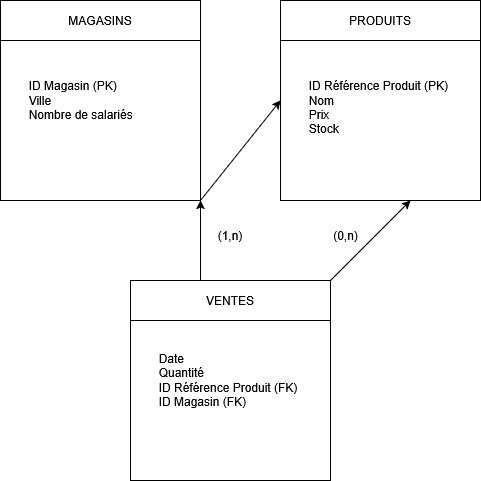

The diagram above was exported from draw.io. Its source (the exported page's mxGraphModel, read from the mxfile embedded in the PNG):
<mxGraphModel dx="910" dy="709" grid="1" gridSize="10" guides="1" tooltips="1" connect="1" arrows="1" fold="1" page="1" pageScale="1" pageWidth="827" pageHeight="1169" math="0" shadow="0">
  <root>
    <mxCell id="0" />
    <mxCell id="1" parent="0" />
    <mxCell id="_U7k2PUB69hUrG8lWdUb-1" value="&lt;div&gt;&lt;span style=&quot;white-space: pre;&quot;&gt;&#09;&lt;/span&gt;ID Magasin (PK)&lt;/div&gt;&lt;div&gt;&lt;span style=&quot;white-space: pre;&quot;&gt;&#09;&lt;/span&gt;Ville&lt;/div&gt;&lt;div&gt;&lt;span style=&quot;white-space: pre;&quot;&gt;&#09;&lt;/span&gt;Nombre de salariés&lt;/div&gt;" style="whiteSpace=wrap;html=1;aspect=fixed;align=left;" vertex="1" parent="1">
      <mxGeometry x="120" y="120" width="200" height="200" as="geometry" />
    </mxCell>
    <mxCell id="_U7k2PUB69hUrG8lWdUb-2" value="MAGASINS" style="rounded=0;whiteSpace=wrap;html=1;" vertex="1" parent="1">
      <mxGeometry x="120" y="120" width="200" height="40" as="geometry" />
    </mxCell>
    <mxCell id="_U7k2PUB69hUrG8lWdUb-3" style="edgeStyle=orthogonalEdgeStyle;rounded=0;orthogonalLoop=1;jettySize=auto;html=1;exitX=0.5;exitY=1;exitDx=0;exitDy=0;" edge="1" parent="1" source="_U7k2PUB69hUrG8lWdUb-2" target="_U7k2PUB69hUrG8lWdUb-2">
      <mxGeometry relative="1" as="geometry" />
    </mxCell>
    <mxCell id="_U7k2PUB69hUrG8lWdUb-4" value="&lt;div&gt;&lt;br&gt;&lt;/div&gt;&lt;div&gt;&lt;span style=&quot;white-space: pre;&quot;&gt;&#09;&lt;/span&gt;ID Référence Produit (PK)&lt;/div&gt;&lt;div&gt;&lt;span style=&quot;white-space: pre;&quot;&gt;&#09;&lt;/span&gt;Nom&lt;/div&gt;&lt;div&gt;&lt;span style=&quot;white-space: pre;&quot;&gt;&#09;&lt;/span&gt;Prix&lt;/div&gt;&lt;div&gt;&lt;span style=&quot;white-space: pre;&quot;&gt;&#09;&lt;/span&gt;Stock&lt;/div&gt;" style="whiteSpace=wrap;html=1;aspect=fixed;align=left;verticalAlign=middle;" vertex="1" parent="1">
      <mxGeometry x="400" y="120" width="200" height="200" as="geometry" />
    </mxCell>
    <mxCell id="_U7k2PUB69hUrG8lWdUb-5" value="PRODUITS" style="rounded=0;whiteSpace=wrap;html=1;" vertex="1" parent="1">
      <mxGeometry x="400" y="120" width="200" height="40" as="geometry" />
    </mxCell>
    <mxCell id="_U7k2PUB69hUrG8lWdUb-6" style="edgeStyle=orthogonalEdgeStyle;rounded=0;orthogonalLoop=1;jettySize=auto;html=1;exitX=0.5;exitY=1;exitDx=0;exitDy=0;" edge="1" parent="1" source="_U7k2PUB69hUrG8lWdUb-5" target="_U7k2PUB69hUrG8lWdUb-5">
      <mxGeometry relative="1" as="geometry" />
    </mxCell>
    <mxCell id="_U7k2PUB69hUrG8lWdUb-7" value="&lt;div&gt;&lt;span style=&quot;white-space: pre;&quot;&gt;&#09;&lt;/span&gt;Date &lt;br&gt;&lt;/div&gt;&lt;div&gt;&lt;span style=&quot;white-space: pre;&quot;&gt;&#09;&lt;/span&gt;Quantité&lt;/div&gt;&lt;div&gt;&lt;span style=&quot;white-space: pre;&quot;&gt;&#09;&lt;/span&gt;ID Référence Produit (FK)&lt;/div&gt;&lt;div&gt;&lt;span style=&quot;white-space: pre;&quot;&gt;&#09;&lt;/span&gt;ID Magasin (FK)&lt;/div&gt;" style="whiteSpace=wrap;html=1;aspect=fixed;align=left;" vertex="1" parent="1">
      <mxGeometry x="250" y="400" width="200" height="200" as="geometry" />
    </mxCell>
    <mxCell id="_U7k2PUB69hUrG8lWdUb-8" value="VENTES" style="rounded=0;whiteSpace=wrap;html=1;" vertex="1" parent="1">
      <mxGeometry x="250" y="400" width="200" height="40" as="geometry" />
    </mxCell>
    <mxCell id="_U7k2PUB69hUrG8lWdUb-9" style="edgeStyle=orthogonalEdgeStyle;rounded=0;orthogonalLoop=1;jettySize=auto;html=1;exitX=0.5;exitY=1;exitDx=0;exitDy=0;" edge="1" parent="1" source="_U7k2PUB69hUrG8lWdUb-8" target="_U7k2PUB69hUrG8lWdUb-8">
      <mxGeometry relative="1" as="geometry" />
    </mxCell>
    <mxCell id="_U7k2PUB69hUrG8lWdUb-12" value="" style="endArrow=classic;html=1;rounded=0;entryX=1;entryY=1;entryDx=0;entryDy=0;" edge="1" parent="1" target="_U7k2PUB69hUrG8lWdUb-1">
      <mxGeometry width="50" height="50" relative="1" as="geometry">
        <mxPoint x="320" y="400" as="sourcePoint" />
        <mxPoint x="370" y="350" as="targetPoint" />
      </mxGeometry>
    </mxCell>
    <mxCell id="_U7k2PUB69hUrG8lWdUb-14" value="" style="endArrow=classic;html=1;rounded=0;entryX=0;entryY=0.5;entryDx=0;entryDy=0;" edge="1" parent="1" target="_U7k2PUB69hUrG8lWdUb-4">
      <mxGeometry width="50" height="50" relative="1" as="geometry">
        <mxPoint x="320" y="320" as="sourcePoint" />
        <mxPoint x="370" y="270" as="targetPoint" />
      </mxGeometry>
    </mxCell>
    <mxCell id="_U7k2PUB69hUrG8lWdUb-15" value="" style="endArrow=classic;html=1;rounded=0;entryX=0;entryY=1;entryDx=0;entryDy=0;" edge="1" parent="1">
      <mxGeometry width="50" height="50" relative="1" as="geometry">
        <mxPoint x="450" y="400" as="sourcePoint" />
        <mxPoint x="530" y="320" as="targetPoint" />
        <Array as="points">
          <mxPoint x="490" y="360" />
        </Array>
      </mxGeometry>
    </mxCell>
    <mxCell id="_U7k2PUB69hUrG8lWdUb-16" value="(1,n)" style="text;html=1;align=center;verticalAlign=middle;whiteSpace=wrap;rounded=0;" vertex="1" parent="1">
      <mxGeometry x="320" y="340" width="60" height="30" as="geometry" />
    </mxCell>
    <mxCell id="_U7k2PUB69hUrG8lWdUb-18" value="(0,n)" style="text;html=1;align=center;verticalAlign=middle;resizable=0;points=[];autosize=1;strokeColor=none;fillColor=none;" vertex="1" parent="1">
      <mxGeometry x="440" y="340" width="50" height="30" as="geometry" />
    </mxCell>
  </root>
</mxGraphModel>